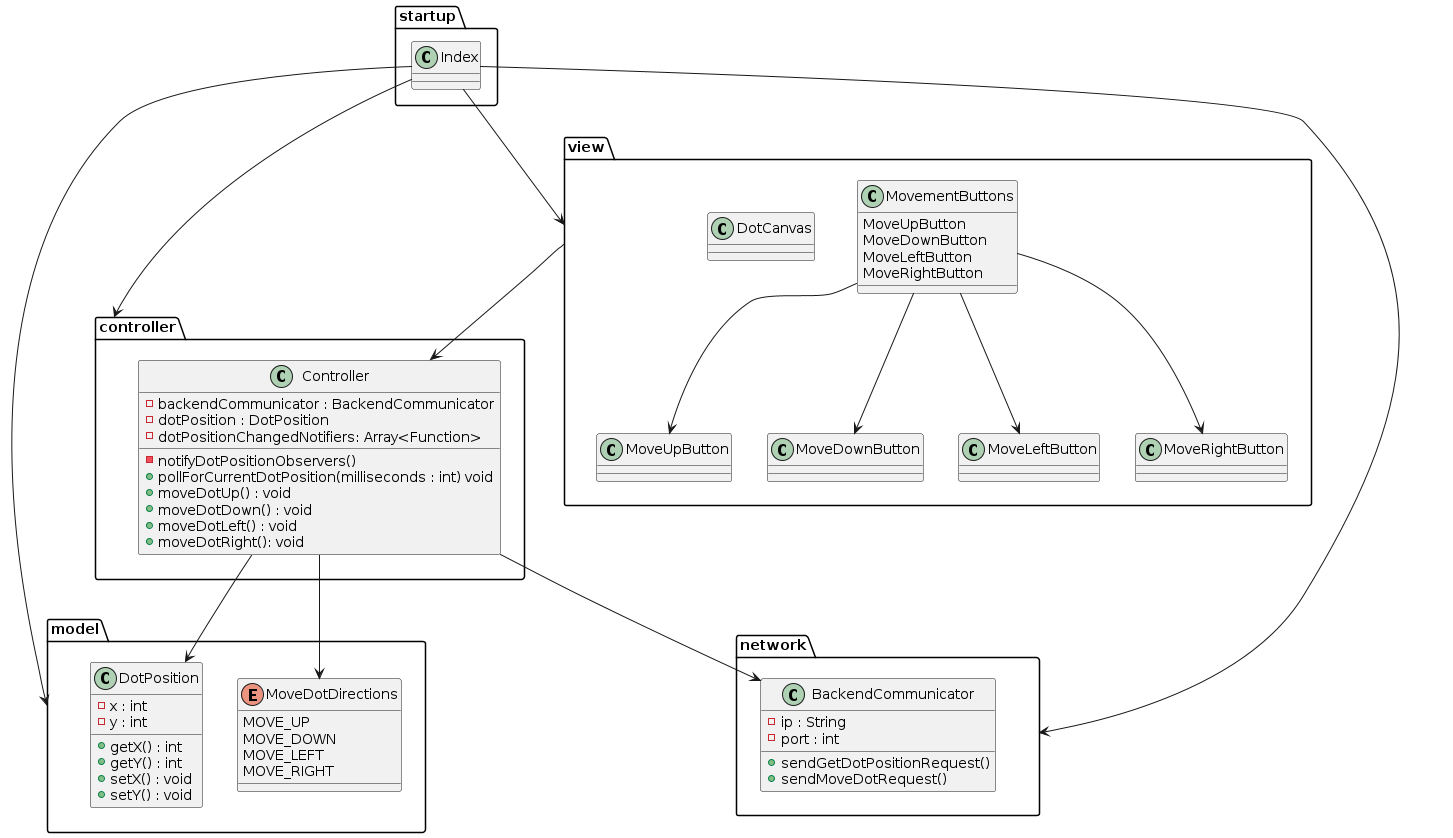

The diagram above was rendered by PlantUML. Its source (embedded in the PNG):
@startuml

package startup
{
    class Index{

    }
}

package view {
    class MoveUpButton
    class MoveDownButton
    class MoveLeftButton
    class MoveRightButton

    class MovementButtons
    {
        MoveUpButton
        MoveDownButton
        MoveLeftButton
        MoveRightButton
    }

    class DotCanvas
}

package controller {
    class Controller{
        -backendCommunicator : BackendCommunicator
        -dotPosition : DotPosition
        -dotPositionChangedNotifiers: Array<Function>
        -notifyDotPositionObservers()
        +pollForCurrentDotPosition(milliseconds : int) void
        +moveDotUp() : void
        +moveDotDown() : void
        +moveDotLeft() : void
        +moveDotRight(): void
    }
}

package network {
    class BackendCommunicator{
        -ip : String
        -port : int
        +sendGetDotPositionRequest()
        +sendMoveDotRequest()
    }
}

package model {

enum MoveDotDirections {
    MOVE_UP
    MOVE_DOWN
    MOVE_LEFT
    MOVE_RIGHT
}
class DotPosition
    {
        -x : int
        -y : int
        +getX() : int
        +getY() : int
        +setX() : void
        +setY() : void
    }
}

Index --> view
Index --> controller
Index --> model
Index --> network

MovementButtons --> MoveDownButton
MovementButtons --> MoveUpButton
MovementButtons --> MoveLeftButton
MovementButtons --> MoveRightButton

view --> Controller

Controller --> DotPosition
Controller --> BackendCommunicator
Controller -> MoveDotDirections

@enduml